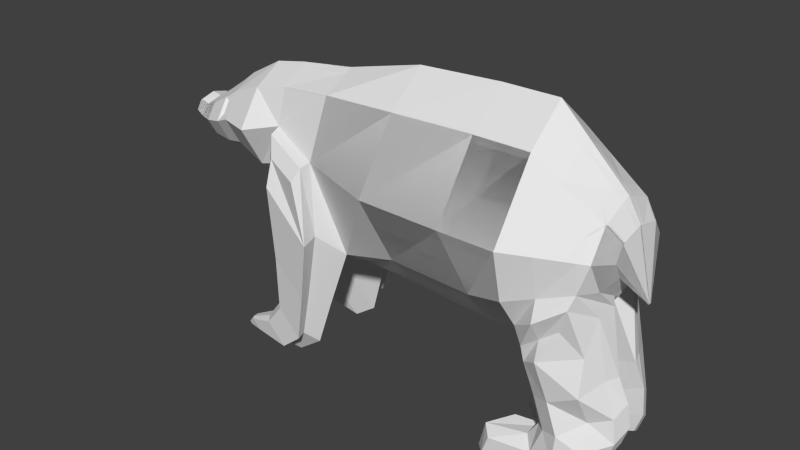 # Source: ananana_bear.blend  (saved by Blender 2.72.0; exported with 4.5.12 LTS)
import bpy
from mathutils import Matrix  # noqa: F401  (used for matrix-valued properties, if any)

bpy.ops.wm.read_factory_settings(use_empty=True)
scene = bpy.context.scene
scene.name = 'Scene'

# ---- collections
col_collection_1 = bpy.data.collections.new('Collection 1'); scene.collection.children.link(col_collection_1)

# ---- world
world_world = bpy.data.worlds.new('World'); scene.world = world_world
world_world.color = (0.05088, 0.05088, 0.05088)
world_world.use_sun_shadow = False
world_world.sun_shadow_jitter_overblur = 0.0
world_world.cycles.sampling_method = 'MANUAL'
world_world.cycles.sample_map_resolution = 256

# ---- meshes
me_cube = bpy.data.meshes.new('Cube')
me_cube.from_pydata([(-1.473, 1.01, -0.6119), (1.473, 1.164, -0.678), (-1.473, 1.01, 1.596), (1.473, 1.164, 2.48), (-1.473, 1.685, 0.5743), (1.473, 1.586, 1.018), (-3.039, 0.8565, -0.6841), (7.174, 1.616, -2.836), (1.473, 1.164, -0.678), (-1.473, 1.01, -0.6119), (1.473, 1.164, 2.48), (1.473, 1.586, 1.018), (7.174, 1.616, 3.0), (-3.039, 0.8565, 0.6657), (-2.147, 0.9738, -0.7213), (-2.147, 0.9738, 1.16), (-2.147, 1.549, 0.2893), (-2.147, 0.9738, -0.7213), (-3.039, 1.269, 0.04097), (-4.056, 0.6984, -0.2849), (-3.039, 0.8565, -0.6841), (-3.039, 0.8565, 0.6657), (-3.039, 1.269, 0.04097), (-4.056, 0.6984, 0.5148), (-3.62, 0.7496, -0.5252), (-3.62, 0.7496, 0.4233), (-3.62, 1.039, -0.01571), (-4.429, 0.07976, 0.1144), (-3.62, 0.7496, -0.5252), (-3.62, 0.7496, 0.4233), (-3.62, 1.039, -0.01571), (-4.429, 0.07976, 0.1144), (-4.056, 0.9427, 0.1446), (-4.056, 0.6984, -0.2849), (-4.056, 0.6984, 0.5148), (-4.056, 0.9427, 0.1446), (-4.429, 0.07976, 0.1144), (-4.429, 0.07976, 0.1144), (-4.429, 0.07976, 0.1144), (-4.429, 0.07976, 0.1144), (0.0, 1.213, 2.173), (0.0, 1.213, -1.084), (0.0, 2.208, 0.6652), (4.7, 1.407, -3.544), (3.875, 1.407, 2.783), (3.875, 2.387, 0.4379), (10.68, 1.637, -2.955), (4.7, 1.407, -3.544), (3.875, 1.407, 2.783), (3.875, 2.387, 0.4379), (10.68, 1.637, 3.119), (7.174, 3.399, 0.2987), (12.96, 1.637, -2.955), (7.174, 1.616, -2.836), (7.174, 1.616, 3.0), (7.174, 3.399, 0.2987), (12.96, 1.637, 3.119), (10.68, 3.493, 0.3076), (15.69, 1.332, -1.137), (10.68, 1.637, -2.955), (10.68, 1.637, 3.119), (10.68, 3.493, 0.3076), (15.69, 1.332, 1.296), (12.96, 3.493, 0.3076), (16.21, 1.062, -0.5318), (12.96, 3.005, -1.764), (12.96, 1.637, 3.119), (12.96, 3.493, 0.3076), (16.21, 1.062, 0.6891), (15.69, 2.075, 0.1698), (16.83, 0.08021, -1.729), (15.69, 1.638, -1.137), (15.69, 1.332, 1.296), (15.69, 2.075, 0.1698), (16.83, 0.08021, -1.729), (16.21, 1.435, 0.124), (16.21, 1.062, -0.5318), (16.21, 1.062, 0.6891), (16.21, 1.435, 0.124), (16.83, 0.08021, -1.729), (16.83, 0.08021, -1.729), (16.83, 0.08021, -1.729), (16.83, 0.08021, -1.729), (1.473, 1.164, -0.678), (1.473, 1.586, 1.018), (4.7, 1.407, -3.544), (3.875, 2.387, 0.4379), (2.109, 3.004, -0.8736), (2.109, 2.676, 0.2035), (4.157, 3.158, -2.693), (3.634, 3.184, -0.1651), (1.592, 2.319, -0.6792), (1.592, 2.11, 0.8737), (3.791, 2.843, 0.3424), (4.06, 2.462, -2.54), (1.639, 1.409, -3.972), (3.93, 1.582, -6.007), (1.639, 1.409, -3.972), (3.93, 1.582, -6.007), (2.09, 2.716, -4.111), (3.545, 2.825, -5.403), (1.723, 2.23, -3.973), (3.475, 2.331, -5.294), (1.631, 1.561, -6.414), (3.345, 1.69, -7.936), (1.631, 1.561, -6.414), (3.345, 1.69, -7.936), (1.969, 2.538, -6.518), (3.057, 2.62, -7.484), (1.695, 2.174, -6.415), (3.005, 2.25, -7.403), (0.8793, 1.639, -7.423), (2.295, 1.746, -8.68), (0.8793, 1.639, -7.423), (2.295, 1.746, -8.68), (1.158, 2.446, -7.509), (2.057, 2.514, -8.307), (0.9315, 2.146, -7.424), (2.014, 2.209, -8.24), (-0.1771, 1.844, -7.935), (0.458, 1.892, -8.499), (-0.1771, 1.844, -7.935), (0.458, 1.892, -8.499), (-0.05208, 2.206, -7.973), (0.3512, 2.236, -8.331), (-0.1537, 2.071, -7.935), (0.332, 2.099, -8.301), (-0.447, 1.968, -8.288), (-0.2833, 1.98, -8.433), (-0.447, 1.968, -8.288), (-0.2833, 1.98, -8.433), (-0.4148, 2.061, -8.298), (-0.3109, 2.069, -8.39), (-0.441, 2.026, -8.288), (-0.3158, 2.033, -8.382), (15.3, 1.375, 1.557), (15.3, 2.278, 0.1896), (15.3, 2.365, -1.026), (1.473, 0.2517, 3.042), (-1.473, 0.2183, -1.141), (1.473, 0.2517, -1.434), (-1.473, 0.2183, 1.989), (-2.147, 0.2105, -1.172), (-2.147, 0.2105, 1.495), (-3.039, 0.1852, -1.007), (-3.039, 0.1852, 0.906), (-3.62, 0.1621, -0.7523), (-3.62, 0.1621, 0.5921), (-4.056, 0.151, -0.4764), (-4.056, 0.151, 0.6571), (-4.429, 0.01724, 0.1144), (-4.429, 0.01724, 0.1144), (-4.429, 0.01724, 0.1144), (3.875, 0.3041, 3.354), (4.7, 0.3041, -4.312), (7.174, 0.3495, 4.038), (7.174, 0.3495, -4.234), (10.68, 0.354, 4.2), (10.68, 0.354, -4.409), (12.96, 0.354, 4.2), (12.96, 0.354, -4.409), (15.69, 0.2879, 1.728), (15.69, 0.2879, -1.719), (16.21, 0.2296, 0.9064), (16.21, 0.2296, -0.8242), (16.83, 0.01734, -1.729), (16.83, 0.01734, -1.729), (16.83, 0.01734, -1.729), (15.3, 0.2974, 2.082), (15.3, 0.2974, -2.104), (13.45, 2.344, -3.595), (14.8, 2.193, -2.592), (13.45, 2.11, -4.353), (15.63, 1.842, -3.453), (15.14, 2.072, -1.577), (15.66, 1.141, -2.188), (13.12, 1.19, -4.178), (13.12, 2.298, -2.922), (14.08, 0.7159, -5.334), (16.31, 0.5586, -4.554), (13.85, 1.934, -5.699), (15.71, 2.189, -4.857), (16.12, 1.129, -4.497), (13.44, 1.5, -5.807), (13.85, 1.934, -5.699), (13.44, 1.5, -5.807), (14.52, 0.7159, -6.581), (16.74, 0.5586, -5.451), (14.29, 1.934, -6.946), (15.83, 1.578, -6.103), (16.56, 1.129, -5.898), (13.88, 1.5, -7.053), (14.29, 1.934, -6.946), (13.88, 1.5, -7.053), (14.01, 0.6455, -7.71), (16.86, 0.472, -6.463), (13.86, 1.99, -8.112), (15.89, 2.053, -7.146), (16.66, 1.101, -6.92), (13.43, 1.51, -7.754), (14.11, 0.6455, -8.513), (16.59, 0.472, -7.267), (13.85, 1.99, -8.915), (15.62, 2.053, -8.156), (16.39, 1.101, -7.724), (13.4, 1.51, -9.034), (14.07, 2.602, -1.412), (14.07, 2.914, 0.2514), (14.07, 1.512, 2.375), (14.07, 0.327, 3.191), (14.1, 2.273, -3.117), (14.1, 2.481, -3.924), (13.45, 2.19, -2.55), (14.55, 2.226, -5.481), (14.99, 2.226, -6.727), (14.93, 2.311, -7.835), (14.67, 2.024, -8.865), (12.42, 0.8031, -7.805), (12.16, 2.147, -8.208), (11.71, 1.668, -8.021), (12.15, 0.8031, -8.993), (11.89, 2.147, -9.011), (11.44, 1.668, -9.13), (-1.473, 1.01, 1.596), (-1.473, 1.685, 0.5743), (0.0, 1.213, 2.173), (0.0, 2.208, 0.6652), (-1.623, 0.9118, 1.289), (-1.623, 1.287, 0.7212), (-1.997, 0.8917, 1.047), (-1.997, 1.211, 0.5629), (-1.473, -1.01, -0.6119), (1.473, -1.164, -0.678), (-1.473, -1.01, 1.596), (1.473, -1.164, 2.48), (-1.473, -1.685, 0.5743), (1.473, -1.586, 1.018), (-1.473, 0.0, 2.098), (-1.473, 0.0, -1.287), (1.473, 0.0, 3.197), (1.473, 0.0, -1.643), (-3.039, -0.8565, -0.6841), (7.174, -1.616, -2.836), (1.473, -1.164, -0.678), (-1.473, -1.01, -0.6119), (1.473, -1.164, 2.48), (1.473, -1.586, 1.018), (1.473, 0.0, 3.197), (1.473, 0.0, -1.643), (-1.473, 0.0, 2.098), (-1.473, 0.0, -1.287), (7.174, -1.616, 3.0), (-3.039, -0.8565, 0.6657), (-2.147, -0.9738, -0.7213), (-2.147, -0.9738, 1.16), (-2.147, -1.549, 0.2893), (-2.147, 0.0, 1.587), (-2.147, 0.0, -1.296), (-2.147, -0.9738, -0.7213), (-2.147, 0.0, 1.587), (-2.147, 0.0, -1.296), (-3.039, -1.269, 0.04097), (-3.039, 0.0, 0.9723), (-3.039, 0.0, -1.097), (-4.056, -0.6984, -0.2849), (-3.039, -0.8565, -0.6841), (-3.039, -0.8565, 0.6657), (-3.039, -1.269, 0.04097), (-3.039, 0.0, 0.9723), (-3.039, 0.0, -1.097), (-4.056, -0.6984, 0.5148), (-3.62, -0.7496, -0.5252), (-3.62, -0.7496, 0.4233), (-3.62, -1.039, -0.01571), (-3.62, 0.0, 0.6386), (-3.62, 0.0, -0.815), (-4.429, -0.07976, 0.1144), (-3.62, -0.7496, -0.5252), (-3.62, -0.7496, 0.4233), (-3.62, -1.039, -0.01571), (-3.62, 0.0, 0.6386), (-3.62, 0.0, -0.815), (-4.429, -0.07976, 0.1144), (-4.056, -0.9427, 0.1446), (-4.056, 0.0, 0.6963), (-4.056, 0.0, -0.5292), (-4.056, -0.6984, -0.2849), (-4.056, -0.6984, 0.5148), (-4.056, -0.9427, 0.1446), (-4.056, 0.0, 0.6963), (-4.056, 0.0, -0.5292), (-4.429, -0.07976, 0.1144), (-4.429, 0.0, 0.1144), (-4.429, 0.0, 0.1144), (-4.429, 0.0, 0.1144), (-4.429, -0.07976, 0.1144), (-4.429, -0.07976, 0.1144), (-4.429, -0.07976, 0.1144), (-4.429, 0.0, 0.1144), (-4.429, 0.0, 0.1144), (-4.429, 0.0, 0.1144), (0.0, -1.213, 2.173), (0.0, -1.213, -1.084), (0.0, -2.208, 0.6652), (0.0, 0.0, -2.08), (0.0, 0.0, 2.913), (4.7, -1.407, -3.544), (3.875, -1.407, 2.783), (3.875, -2.387, 0.4379), (3.875, 0.0, 3.512), (4.7, 0.0, -4.524), (10.68, -1.637, -2.955), (4.7, -1.407, -3.544), (3.875, -1.407, 2.783), (3.875, -2.387, 0.4379), (3.875, 0.0, 3.512), (4.7, 0.0, -4.524), (10.68, -1.637, 3.119), (7.174, -3.399, 0.2987), (7.174, 0.0, 4.325), (7.174, 0.0, -4.619), (12.96, -1.637, -2.955), (7.174, -1.616, -2.836), (7.174, -1.616, 3.0), (7.174, -3.399, 0.2987), (7.174, 0.0, 4.325), (7.174, 0.0, -4.619), (12.96, -1.637, 3.119), (10.68, -3.493, 0.3076), (10.68, 0.0, 4.498), (10.68, 0.0, -4.81), (15.69, -1.332, -1.137), (10.68, -1.637, -2.955), (10.68, -1.637, 3.119), (10.68, -3.493, 0.3076), (10.68, 0.0, 4.498), (10.68, 0.0, -4.81), (15.69, -1.332, 1.296), (12.96, -3.493, 0.3076), (12.96, 0.0, 4.498), (12.96, 0.0, -4.81), (16.21, -1.062, -0.5318), (12.96, -3.005, -1.764), (12.96, -1.637, 3.119), (12.96, -3.493, 0.3076), (12.96, 0.0, 4.498), (12.96, 0.0, -4.81), (16.21, -1.062, 0.6891), (15.69, -2.075, 0.1698), (15.69, 0.0, 1.848), (15.69, 0.0, -1.88), (16.83, -0.08021, -1.729), (15.69, -1.332, -1.137), (15.69, -1.332, 1.296), (15.69, -2.075, 0.1698), (15.69, 0.0, 1.848), (15.69, 0.0, -1.88), (16.83, -0.08021, -1.729), (16.21, -1.435, 0.124), (16.21, 0.0, 0.9664), (16.21, 0.0, -0.9049), (16.21, -1.062, -0.5318), (16.21, -1.062, 0.6891), (16.21, -1.435, 0.124), (16.21, 0.0, 0.9664), (16.21, 0.0, -0.9049), (16.83, -0.08021, -1.729), (16.83, 0.0, -1.729), (16.83, 0.0, -1.729), (16.83, 0.0, -1.729), (16.83, -0.08021, -1.729), (16.83, -0.08021, -1.729), (16.83, -0.08021, -1.729), (16.83, 0.0, -1.729), (16.83, 0.0, -1.729), (16.83, 0.0, -1.729), (1.473, -1.164, -0.678), (1.473, -1.586, 1.018), (4.7, -1.407, -3.544), (3.875, -2.387, 0.4379), (2.109, -3.004, -0.8736), (2.109, -2.676, 0.2035), (4.157, -3.158, -2.693), (3.634, -3.184, -0.1651), (1.592, -2.319, -0.6792), (1.592, -2.11, 0.8737), (3.791, -2.843, 0.3424), (4.06, -2.462, -2.54), (1.639, -1.409, -3.972), (3.93, -1.582, -6.007), (1.639, -1.409, -3.972), (3.93, -1.582, -6.007), (2.09, -2.716, -4.111), (3.545, -2.825, -5.403), (1.723, -2.23, -3.973), (3.475, -2.331, -5.294), (1.631, -1.561, -6.414), (3.345, -1.69, -7.936), (1.631, -1.561, -6.414), (3.345, -1.69, -7.936), (1.969, -2.538, -6.518), (3.057, -2.62, -7.484), (1.695, -2.174, -6.415), (3.005, -2.25, -7.403), (0.8793, -1.639, -7.423), (2.295, -1.746, -8.68), (0.8793, -1.639, -7.423), (2.295, -1.746, -8.68), (1.158, -2.446, -7.509), (2.057, -2.514, -8.307), (0.9315, -2.146, -7.424), (2.014, -2.209, -8.24), (-0.1771, -1.844, -7.935), (0.458, -1.892, -8.499), (-0.1771, -1.844, -7.935), (0.458, -1.892, -8.499), (-0.05208, -2.206, -7.973), (0.3512, -2.236, -8.331), (-0.1537, -2.071, -7.935), (0.332, -2.099, -8.301), (-0.447, -1.968, -8.288), (-0.2833, -1.98, -8.433), (-0.447, -1.968, -8.288), (-0.2833, -1.98, -8.433), (-0.4148, -2.061, -8.298), (-0.3109, -2.069, -8.39), (-0.441, -2.026, -8.288), (-0.3158, -2.033, -8.382), (15.3, -1.375, 1.557), (15.3, -2.278, 0.1896), (15.3, 0.0, -2.299), (15.3, -2.159, -1.026), (15.3, 0.0, 2.227), (1.473, -0.2517, 3.042), (-1.473, -0.2183, -1.141), (1.473, -0.2517, -1.434), (-1.473, -0.2183, 1.989), (-2.147, -0.2105, -1.172), (-2.147, -0.2105, 1.495), (-3.039, -0.1852, -1.007), (-3.039, -0.1852, 0.906), (-3.62, -0.1621, -0.7523), (-3.62, -0.1621, 0.5921), (-4.056, -0.151, -0.4764), (-4.056, -0.151, 0.6571), (-4.429, -0.01724, 0.1144), (-4.429, -0.01724, 0.1144), (-4.429, -0.01724, 0.1144), (3.875, -0.3041, 3.354), (4.7, -0.3041, -4.312), (7.174, -0.3495, 4.038), (7.174, -0.3495, -4.234), (10.68, -0.354, 4.2), (10.68, -0.354, -4.409), (12.96, -0.354, 4.2), (12.96, -0.354, -4.409), (15.69, -0.2879, 1.728), (15.69, -0.2879, -1.719), (16.21, -0.2296, 0.9064), (16.21, -0.2296, -0.8242), (16.83, -0.01734, -1.729), (16.83, -0.01734, -1.729), (16.83, -0.01734, -1.729), (15.3, -0.2974, 2.082), (15.72, -0.2974, -2.104), (13.45, -2.344, -3.595), (14.8, -2.193, -2.592), (13.45, -2.11, -4.353), (15.63, -1.842, -3.453), (15.14, -2.363, -1.577), (15.66, -1.141, -2.188), (13.12, -1.19, -4.178), (13.12, -2.298, -2.922), (14.08, -0.7159, -5.334), (16.31, -0.5586, -4.554), (13.85, -1.934, -5.699), (15.71, -2.189, -4.857), (16.12, -1.129, -4.497), (13.44, -1.5, -5.807), (13.85, -1.934, -5.699), (13.44, -1.5, -5.807), (14.52, -0.7159, -6.581), (16.74, -0.5586, -5.451), (14.29, -1.934, -6.946), (15.83, -1.578, -6.103), (16.56, -1.129, -5.898), (13.88, -1.5, -7.053), (14.29, -1.934, -6.946), (13.88, -1.5, -7.053), (14.01, -0.6455, -7.71), (16.86, -0.472, -6.463), (13.86, -1.99, -8.112), (15.89, -2.053, -7.146), (16.66, -1.101, -6.92), (13.43, -1.51, -7.754), (14.11, -0.6455, -8.513), (16.59, -0.472, -7.267), (13.85, -1.99, -8.915), (15.62, -2.053, -8.156), (16.39, -1.101, -7.724), (13.4, -1.51, -9.034), (14.07, -2.602, -1.412), (14.07, -2.914, 0.2514), (14.07, -1.512, 2.375), (14.07, 0.0, 3.416), (14.07, -0.327, 3.191), (14.1, -2.273, -3.117), (14.1, -2.481, -3.924), (14.08, -2.808, -2.281), (14.55, -2.226, -5.481), (14.99, -2.226, -6.727), (14.93, -2.311, -7.835), (14.67, -2.024, -8.865), (12.42, -0.8031, -7.805), (12.16, -2.147, -8.208), (11.71, -1.668, -8.021), (12.15, -0.8031, -8.993), (11.89, -2.147, -9.011), (11.44, -1.668, -9.13), (-1.473, -1.01, 1.596), (-1.473, -1.685, 0.5743), (0.0, -1.213, 2.173), (0.0, -2.208, 0.6652), (-1.623, -1.01, 1.289), (-1.623, -1.385, 0.7212), (-1.997, -0.99, 1.047), (-1.997, -1.309, 0.5629)], [(310, 240), (340, 330), (360, 350)], [(93, 94, 89, 90), (304, 41, 1, 240), (305, 40, 2, 237), (139, 250, 260, 142), (40, 3, 5, 42), (138, 247, 315, 153), (11, 10, 48, 49), (140, 139, 9, 8), (140, 8, 47, 154), (42, 84, 83, 41), (142, 260, 269, 144), (377, 303, 302, 376), (0, 238, 257, 14), (4, 16, 230, 228), (4, 0, 14, 16), (237, 2, 15, 256), (22, 20, 28, 30), (144, 269, 281, 146), (21, 22, 30, 29), (145, 21, 29, 147), (14, 257, 263, 6), (15, 16, 18, 13), (16, 14, 6, 18), (256, 15, 13, 262), (30, 28, 33, 35), (146, 281, 290, 148), (29, 30, 35, 34), (147, 29, 34, 149), (6, 263, 275, 24), (13, 18, 26, 25), (18, 6, 24, 26), (262, 13, 25, 274), (35, 33, 37, 39), (148, 290, 299, 150), (34, 35, 39, 38), (149, 34, 38, 152), (24, 275, 285, 19), (25, 26, 32, 23), (26, 24, 19, 32), (274, 25, 23, 284), (294, 36, 27, 293), (292, 31, 36, 294), (151, 150, 299, 300), (152, 151, 300, 298), (19, 285, 293, 27), (23, 32, 36, 31), (32, 19, 27, 36), (284, 23, 31, 292), (4, 42, 41, 0), (238, 0, 41, 304), (239, 3, 40, 305), (40, 42, 226, 225), (153, 315, 325, 155), (47, 49, 55, 53), (49, 48, 54, 55), (154, 47, 53, 156), (3, 239, 309, 44), (8, 11, 84, 83), (49, 47, 85, 86), (89, 87, 88, 90), (155, 325, 335, 157), (53, 55, 61, 59), (55, 54, 60, 61), (156, 53, 59, 158), (44, 309, 319, 12), (45, 44, 12, 51), (310, 43, 7, 320), (91, 92, 88, 87), (157, 335, 345, 159), (59, 61, 67, 65), (61, 60, 66, 67), (158, 59, 65, 160), (12, 319, 329, 50), (51, 12, 50, 57), (320, 7, 46, 330), (7, 51, 57, 46), (168, 432, 355, 161), (137, 136, 73, 71), (136, 135, 72, 73), (169, 137, 71, 162), (50, 329, 339, 56), (57, 50, 56, 63), (207, 208, 135, 136), (46, 57, 63, 52), (161, 355, 364, 163), (71, 73, 78, 76), (73, 72, 77, 78), (162, 71, 76, 164), (56, 339, 349, 62), (63, 56, 62, 69), (174, 175, 173, 171), (209, 504, 432, 168), (163, 364, 373, 165), (76, 78, 82, 80), (78, 77, 81, 82), (164, 76, 80, 166), (62, 349, 359, 68), (69, 62, 68, 75), (206, 207, 136, 137), (58, 69, 75, 64), (79, 369, 368, 70), (74, 367, 369, 79), (167, 166, 80, 82), (165, 167, 82, 81), (68, 359, 367, 74), (75, 68, 74, 79), (360, 64, 70, 368), (64, 75, 79, 70), (92, 93, 90, 88), (86, 85, 94, 93), (83, 84, 92, 91), (84, 86, 93, 92), (94, 85, 98, 102), (91, 87, 99, 101), (87, 89, 100, 99), (89, 94, 102, 100), (83, 91, 101, 97), (8, 83, 97, 95), (47, 8, 95, 96), (85, 47, 96, 98), (102, 98, 106, 110), (101, 99, 107, 109), (99, 100, 108, 107), (100, 102, 110, 108), (97, 101, 109, 105), (95, 97, 105, 103), (96, 95, 103, 104), (98, 96, 104, 106), (110, 106, 114, 118), (109, 107, 115, 117), (107, 108, 116, 115), (108, 110, 118, 116), (105, 109, 117, 113), (103, 105, 113, 111), (104, 103, 111, 112), (106, 104, 112, 114), (118, 114, 122, 126), (117, 115, 123, 125), (115, 116, 124, 123), (116, 118, 126, 124), (113, 117, 125, 121), (111, 113, 121, 119), (112, 111, 119, 120), (114, 112, 120, 122), (126, 122, 130, 134), (125, 123, 131, 133), (123, 124, 132, 131), (124, 126, 134, 132), (121, 125, 133, 129), (119, 121, 129, 127), (120, 119, 127, 128), (122, 120, 128, 130), (9, 139, 142, 17), (10, 138, 153, 48), (248, 250, 139, 140), (249, 247, 138, 141), (248, 140, 154, 316), (249, 141, 143, 259), (17, 142, 144, 20), (259, 143, 145, 268), (20, 144, 146, 28), (268, 145, 147, 280), (28, 146, 148, 33), (280, 147, 149, 289), (33, 148, 150, 37), (289, 149, 152, 298), (39, 37, 150, 151), (38, 39, 151, 152), (48, 153, 155, 54), (316, 154, 156, 326), (54, 155, 157, 60), (326, 156, 158, 336), (60, 157, 159, 66), (336, 158, 160, 346), (135, 168, 161, 72), (430, 169, 162, 356), (72, 161, 163, 77), (356, 162, 164, 365), (346, 160, 169, 430), (208, 209, 168, 135), (77, 163, 165, 81), (365, 164, 166, 374), (375, 374, 166, 167), (373, 375, 167, 165), (176, 177, 170, 172), (211, 210, 171, 173), (212, 210, 170, 177), (137, 169, 175, 174), (160, 65, 177, 176), (206, 212, 177, 65), (176, 172, 180, 183), (175, 169, 179, 182), (211, 173, 181, 213), (160, 176, 183, 178), (173, 175, 182, 181), (169, 160, 178, 179), (180, 184, 192, 188), (191, 188, 192, 193), (185, 183, 191, 193), (184, 185, 193, 192), (183, 180, 188, 191), (182, 179, 187, 190), (213, 181, 189, 214), (178, 183, 191, 186), (181, 182, 190, 189), (179, 178, 186, 187), (191, 188, 196, 199), (190, 187, 195, 198), (214, 189, 197, 215), (186, 191, 199, 194), (189, 190, 198, 197), (187, 186, 194, 195), (196, 202, 221, 218), (198, 195, 201, 204), (215, 197, 203, 216), (200, 194, 217, 220), (197, 198, 204, 203), (195, 194, 200, 201), (67, 66, 208, 207), (159, 345, 504, 209), (65, 67, 207, 206), (66, 159, 209, 208), (172, 170, 210, 211), (174, 171, 210, 212), (137, 174, 212, 206), (172, 211, 213, 180), (180, 213, 214, 188), (188, 214, 215, 196), (196, 215, 216, 202), (219, 218, 221, 222), (217, 219, 222, 220), (202, 205, 222, 221), (205, 200, 220, 222), (199, 196, 218, 219), (194, 199, 219, 217), (201, 200, 205, 202, 216, 203, 204), (223, 225, 226, 224), (2, 40, 225, 223), (42, 4, 224, 226), (4, 2, 223, 224), (227, 228, 230, 229), (15, 2, 227, 229), (16, 15, 229, 230), (2, 4, 228, 227), (386, 383, 382, 387), (304, 240, 232, 302), (305, 237, 233, 301), (434, 437, 260, 250), (301, 303, 236, 234), (433, 448, 315, 247), (246, 314, 313, 245), (435, 243, 244, 434), (435, 449, 312, 243), (437, 439, 269, 260), (231, 253, 257, 238), (235, 524, 526, 255), (235, 255, 253, 231), (237, 256, 254, 233), (267, 279, 277, 265), (439, 441, 281, 269), (266, 278, 279, 267), (440, 442, 278, 266), (253, 241, 263, 257), (254, 252, 261, 255), (255, 261, 241, 253), (256, 262, 252, 254), (279, 288, 286, 277), (441, 443, 290, 281), (278, 287, 288, 279), (442, 444, 287, 278), (241, 271, 275, 263), (252, 272, 273, 261), (261, 273, 271, 241), (262, 274, 272, 252), (288, 297, 295, 286), (443, 445, 299, 290), (287, 296, 297, 288), (444, 447, 296, 287), (271, 264, 285, 275), (272, 270, 283, 273), (273, 283, 264, 271), (274, 284, 270, 272), (294, 293, 276, 291), (292, 294, 291, 282), (446, 300, 299, 445), (447, 298, 300, 446), (264, 276, 293, 285), (270, 282, 291, 283), (283, 291, 276, 264), (284, 292, 282, 270), (235, 231, 302, 303), (238, 304, 302, 231), (239, 305, 301, 234), (301, 521, 522, 303), (448, 450, 325, 315), (312, 322, 324, 314), (314, 324, 323, 313), (449, 451, 322, 312), (234, 307, 309, 239), (243, 376, 377, 246), (314, 379, 378, 312), (382, 383, 381, 380), (450, 452, 335, 325), (322, 332, 334, 324), (324, 334, 333, 323), (451, 453, 332, 322), (307, 251, 319, 309), (308, 318, 251, 307), (310, 320, 242, 306), (384, 380, 381, 385), (452, 454, 345, 335), (332, 342, 344, 334), (334, 344, 343, 333), (453, 455, 342, 332), (251, 317, 329, 319), (318, 328, 317, 251), (320, 330, 311, 242), (242, 311, 328, 318), (463, 456, 355, 432), (431, 352, 354, 429), (429, 354, 353, 428), (464, 457, 352, 431), (317, 327, 339, 329), (328, 338, 327, 317), (502, 429, 428, 503), (311, 321, 338, 328), (456, 458, 364, 355), (352, 361, 363, 354), (354, 363, 362, 353), (457, 459, 361, 352), (327, 337, 349, 339), (338, 348, 337, 327), (469, 466, 468, 470), (505, 463, 432, 504), (458, 460, 373, 364), (361, 370, 372, 363), (363, 372, 371, 362), (459, 461, 370, 361), (337, 347, 359, 349), (348, 358, 347, 337), (501, 431, 429, 502), (331, 341, 358, 348), (366, 351, 368, 369), (357, 366, 369, 367), (462, 372, 370, 461), (460, 371, 372, 462), (347, 357, 367, 359), (358, 366, 357, 347), (360, 368, 351, 341), (341, 351, 366, 358), (385, 381, 383, 386), (379, 386, 387, 378), (376, 384, 385, 377), (377, 385, 386, 379), (387, 395, 391, 378), (384, 394, 392, 380), (380, 392, 393, 382), (382, 393, 395, 387), (376, 390, 394, 384), (243, 388, 390, 376), (312, 389, 388, 243), (378, 391, 389, 312), (395, 403, 399, 391), (394, 402, 400, 392), (392, 400, 401, 393), (393, 401, 403, 395), (390, 398, 402, 394), (388, 396, 398, 390), (389, 397, 396, 388), (391, 399, 397, 389), (403, 411, 407, 399), (402, 410, 408, 400), (400, 408, 409, 401), (401, 409, 411, 403), (398, 406, 410, 402), (396, 404, 406, 398), (397, 405, 404, 396), (399, 407, 405, 397), (411, 419, 415, 407), (410, 418, 416, 408), (408, 416, 417, 409), (409, 417, 419, 411), (406, 414, 418, 410), (404, 412, 414, 406), (405, 413, 412, 404), (407, 415, 413, 405), (419, 427, 423, 415), (418, 426, 424, 416), (416, 424, 425, 417), (417, 425, 427, 419), (414, 422, 426, 418), (412, 420, 422, 414), (413, 421, 420, 412), (415, 423, 421, 413), (244, 258, 437, 434), (245, 313, 448, 433), (248, 435, 434, 250), (249, 436, 433, 247), (248, 316, 449, 435), (249, 259, 438, 436), (258, 265, 439, 437), (259, 268, 440, 438), (265, 277, 441, 439), (268, 280, 442, 440), (277, 286, 443, 441), (280, 289, 444, 442), (286, 295, 445, 443), (289, 298, 447, 444), (297, 446, 445, 295), (296, 447, 446, 297), (313, 323, 450, 448), (316, 326, 451, 449), (323, 333, 452, 450), (326, 336, 453, 451), (333, 343, 454, 452), (336, 346, 455, 453), (428, 353, 456, 463), (430, 356, 457, 464), (353, 362, 458, 456), (356, 365, 459, 457), (346, 430, 464, 455), (503, 428, 463, 505), (362, 371, 460, 458), (365, 374, 461, 459), (375, 462, 461, 374), (373, 460, 462, 375), (471, 467, 465, 472), (507, 468, 466, 506), (508, 472, 465, 506), (431, 469, 470, 464), (455, 471, 472, 342), (501, 342, 472, 508), (471, 478, 475, 467), (470, 477, 474, 464), (507, 509, 476, 468), (455, 473, 478, 471), (468, 476, 477, 470), (464, 474, 473, 455), (475, 483, 487, 479), (486, 488, 487, 483), (480, 488, 486, 478), (479, 487, 488, 480), (478, 486, 483, 475), (477, 485, 482, 474), (509, 510, 484, 476), (473, 481, 486, 478), (476, 484, 485, 477), (474, 482, 481, 473), (486, 494, 491, 483), (485, 493, 490, 482), (510, 511, 492, 484), (481, 489, 494, 486), (484, 492, 493, 485), (482, 490, 489, 481), (491, 514, 517, 497), (493, 499, 496, 490), (511, 512, 498, 492), (495, 516, 513, 489), (492, 498, 499, 493), (490, 496, 495, 489), (344, 502, 503, 343), (454, 505, 504, 345), (342, 501, 502, 344), (343, 503, 505, 454), (467, 507, 506, 465), (469, 508, 506, 466), (431, 501, 508, 469), (467, 475, 509, 507), (475, 483, 510, 509), (483, 491, 511, 510), (491, 497, 512, 511), (515, 518, 517, 514), (513, 516, 518, 515), (497, 517, 518, 500), (500, 518, 516, 495), (494, 515, 514, 491), (489, 513, 515, 494), (496, 499, 498, 512, 497, 500, 495), (519, 520, 522, 521), (233, 519, 521, 301), (303, 522, 520, 235), (235, 520, 519, 233), (523, 525, 526, 524), (254, 525, 523, 233), (255, 526, 525, 254), (233, 523, 524, 235)])
me_cube.use_remesh_preserve_volume = False
me_cube.use_remesh_preserve_attributes = False
me_cube.use_mirror_vertex_groups = False
me_cube.update()

# ---- objects
ob_cube = bpy.data.objects.new('Cube', me_cube)

# ---- transforms, parenting, visibility, modifiers, constraints
ob_cube.location = (-2.458, 0.0, 0.9094)
ob_cube.scale = (0.3744, 0.3744, 0.3744)
ob_cube.lineart.crease_threshold = 0.0

# ---- collection membership
col_collection_1.objects.link(ob_cube)

# ---- scene / render settings (as saved in the file)
scene.frame_start = 1; scene.frame_end = 250; scene.frame_set(1)
scene.render.engine = 'BLENDER_EEVEE_NEXT'
scene.render.resolution_percentage = 50
scene.render.dither_intensity = 0.0
scene.cycles.use_denoising = False
scene.cycles.samples = 10
scene.cycles.sampling_pattern = 'TABULATED_SOBOL'
scene.cycles.light_sampling_threshold = 0.0
scene.cycles.use_adaptive_sampling = False
scene.cycles.use_light_tree = False
scene.cycles.blur_glossy = 0.0
scene.cycles.pixel_filter_type = 'GAUSSIAN'
scene.cycles.sample_clamp_indirect = 0.0
scene.view_settings.view_transform = 'Standard'
bpy.context.view_layer.update()

# ---- added for rendering (the .blend has no active camera and no usable light): camera, sun
cam_auto = bpy.data.cameras.new('AutoCamera')
cam_auto.lens = 50.0
cam_auto.sensor_width = 36.0
cam_auto.clip_end = 1000.0
ob_auto_camera = bpy.data.objects.new('AutoCamera', cam_auto)
scene.collection.objects.link(ob_auto_camera)
ob_auto_camera.location = (8.95343, -10.9013, 7.30996)
ob_auto_camera.rotation_euler = (1.09748, -7.21219e-08, 0.694738)
scene.camera = ob_auto_camera
light_auto_sun = bpy.data.lights.new('AutoSun', 'SUN')
light_auto_sun.energy = 3.0
light_auto_sun.angle = 0.0523599
ob_auto_sun = bpy.data.objects.new('AutoSun', light_auto_sun)
scene.collection.objects.link(ob_auto_sun)
ob_auto_sun.rotation_euler = (0.872665, 0.174533, 0.523599)
bpy.context.view_layer.update()
